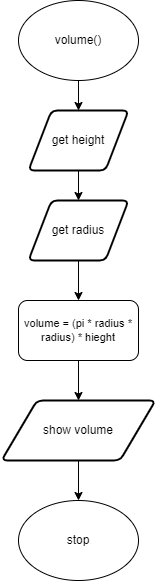

The diagram above was exported from draw.io. Its source (the exported page's mxGraphModel, read from the mxfile embedded in the PNG):
<mxGraphModel dx="690" dy="534" grid="1" gridSize="10" guides="1" tooltips="1" connect="1" arrows="1" fold="1" page="1" pageScale="1" pageWidth="827" pageHeight="1169" math="0" shadow="0">
  <root>
    <mxCell id="0" />
    <mxCell id="1" parent="0" />
    <mxCell id="70" style="edgeStyle=orthogonalEdgeStyle;shape=connector;rounded=0;html=1;exitX=0.5;exitY=1;exitDx=0;exitDy=0;entryX=0.5;entryY=0;entryDx=0;entryDy=0;labelBackgroundColor=default;fontFamily=Helvetica;fontSize=11;fontColor=default;endArrow=classic;strokeColor=default;" parent="1" source="5" target="69" edge="1">
      <mxGeometry relative="1" as="geometry" />
    </mxCell>
    <mxCell id="5" value="show volume" style="shape=parallelogram;html=1;strokeWidth=2;perimeter=parallelogramPerimeter;whiteSpace=wrap;rounded=1;arcSize=12;size=0.23;" parent="1" vertex="1">
      <mxGeometry x="237" y="420" width="154" height="60" as="geometry" />
    </mxCell>
    <mxCell id="87" style="edgeStyle=orthogonalEdgeStyle;shape=connector;rounded=0;html=1;exitX=0.5;exitY=1;exitDx=0;exitDy=0;entryX=0.5;entryY=0;entryDx=0;entryDy=0;labelBackgroundColor=default;fontFamily=Helvetica;fontSize=11;fontColor=default;endArrow=classic;strokeColor=default;" parent="1" source="63" target="84" edge="1">
      <mxGeometry relative="1" as="geometry" />
    </mxCell>
    <mxCell id="63" value="volume()" style="ellipse;whiteSpace=wrap;html=1;" parent="1" vertex="1">
      <mxGeometry x="254" y="20" width="120" height="80" as="geometry" />
    </mxCell>
    <mxCell id="69" value="stop" style="ellipse;whiteSpace=wrap;html=1;" parent="1" vertex="1">
      <mxGeometry x="254" y="520" width="120" height="80" as="geometry" />
    </mxCell>
    <mxCell id="89" style="edgeStyle=orthogonalEdgeStyle;shape=connector;rounded=0;html=1;exitX=0.5;exitY=1;exitDx=0;exitDy=0;entryX=0.5;entryY=0;entryDx=0;entryDy=0;labelBackgroundColor=default;fontFamily=Helvetica;fontSize=11;fontColor=default;endArrow=classic;strokeColor=default;" parent="1" source="82" target="5" edge="1">
      <mxGeometry relative="1" as="geometry" />
    </mxCell>
    <mxCell id="82" value="volume = (pi * radius * radius) * hieght" style="rounded=1;whiteSpace=wrap;html=1;fontFamily=Helvetica;fontSize=11;fontColor=default;" parent="1" vertex="1">
      <mxGeometry x="254" y="320" width="120" height="60" as="geometry" />
    </mxCell>
    <mxCell id="91" style="edgeStyle=none;html=1;exitX=0.5;exitY=1;exitDx=0;exitDy=0;entryX=0.5;entryY=0;entryDx=0;entryDy=0;" edge="1" parent="1" source="84" target="90">
      <mxGeometry relative="1" as="geometry" />
    </mxCell>
    <mxCell id="84" value="get height" style="shape=parallelogram;html=1;strokeWidth=2;perimeter=parallelogramPerimeter;whiteSpace=wrap;rounded=1;arcSize=12;size=0.23;" parent="1" vertex="1">
      <mxGeometry x="264" y="130" width="100" height="60" as="geometry" />
    </mxCell>
    <mxCell id="92" style="edgeStyle=none;html=1;exitX=0.5;exitY=1;exitDx=0;exitDy=0;entryX=0.5;entryY=0;entryDx=0;entryDy=0;" edge="1" parent="1" source="90" target="82">
      <mxGeometry relative="1" as="geometry" />
    </mxCell>
    <mxCell id="90" value="get radius" style="shape=parallelogram;html=1;strokeWidth=2;perimeter=parallelogramPerimeter;whiteSpace=wrap;rounded=1;arcSize=12;size=0.23;" vertex="1" parent="1">
      <mxGeometry x="264" y="220" width="100" height="60" as="geometry" />
    </mxCell>
  </root>
</mxGraphModel>